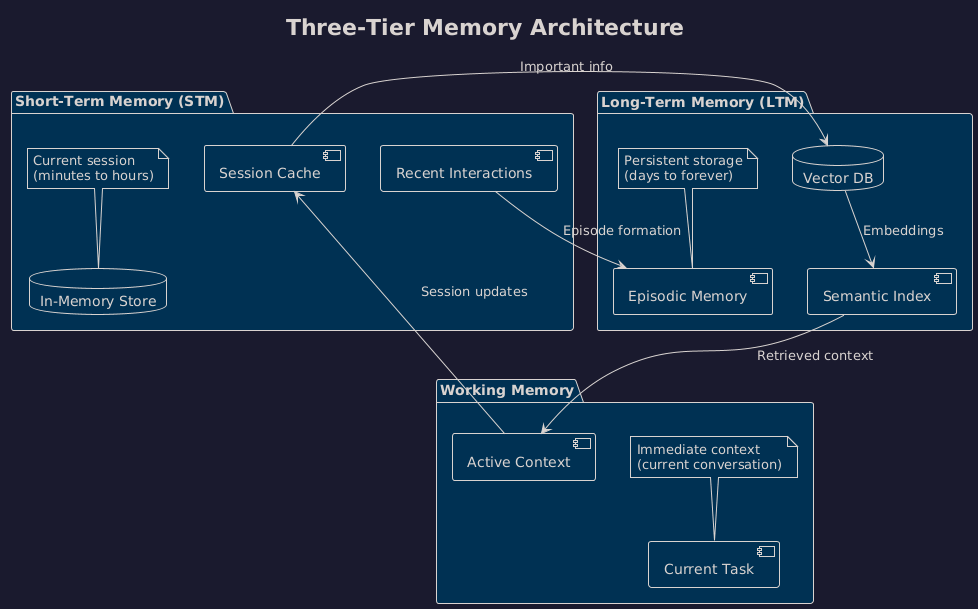

The diagram above was rendered by PlantUML. Its source (embedded in the PNG):
@startuml
!theme blueprint
skinparam backgroundColor #1a1a2e
title Three-Tier Memory Architecture
package "Working Memory" {
  component "Active Context" as AC
  component "Current Task" as CT
  note top: Immediate context\n(current conversation)
}
package "Short-Term Memory (STM)" {
  component "Session Cache" as SC
  component "Recent Interactions" as RI
  database "In-Memory Store" as IMS
  note top: Current session\n(minutes to hours)
}
package "Long-Term Memory (LTM)" {
  database "Vector DB" as VDB
  component "Semantic Index" as SI
  component "Episodic Memory" as EM
  note top: Persistent storage\n(days to forever)
}
AC --> SC: Session updates
SC --> VDB: Important info
VDB --> SI: Embeddings
SI --> AC: Retrieved context
RI --> EM: Episode formation
@enduml